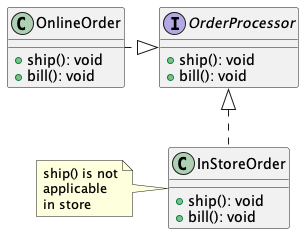

The diagram above was rendered by PlantUML. Its source (embedded in the PNG):
@startuml

interface OrderProcessor {
  + ship(): void
  + bill(): void
}

class OnlineOrder {
  + ship(): void
  + bill(): void
}

class InStoreOrder implements OrderProcessor {
  + ship(): void
  + bill(): void
}
note left of InStoreOrder
    ship() is not
    applicable
    in store
end note

OnlineOrder .right.|> OrderProcessor

@enduml